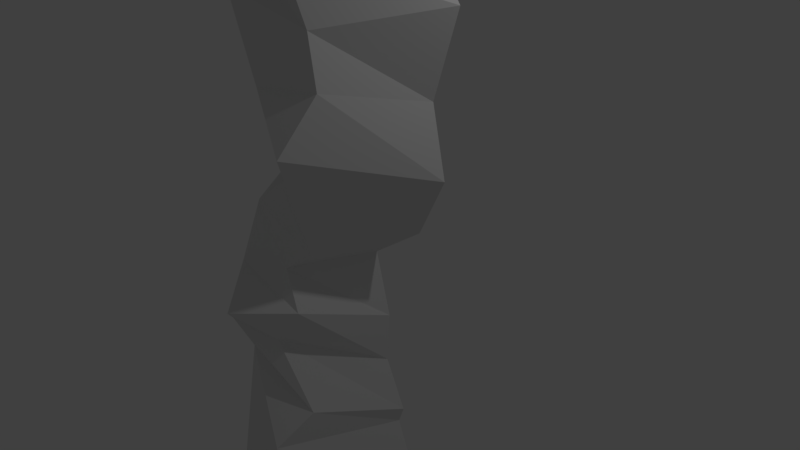 # Source: StraightLong.blend  (saved by Blender 2.79.0; exported with 4.5.12 LTS)
import bpy
from mathutils import Matrix  # noqa: F401  (used for matrix-valued properties, if any)

bpy.ops.wm.read_factory_settings(use_empty=True)
scene = bpy.context.scene
scene.name = 'Scene'

# ---- collections
col_collection_1 = bpy.data.collections.new('Collection 1'); scene.collection.children.link(col_collection_1)

# ---- materials (node trees are filled in below, after node groups)
mat_material = bpy.data.materials.new('Material')
mat_material.alpha_threshold = 0.0
mat_material.use_transparent_shadow = False
mat_material.roughness = 0.5
mat_material.line_color = (0.0, 0.0, 0.0, 1.0)

# ---- material node trees

# ---- world
world_world = bpy.data.worlds.new('World'); scene.world = world_world
world_world.color = (0.05088, 0.05088, 0.05088)
world_world.use_sun_shadow = False
world_world.sun_shadow_jitter_overblur = 0.0
world_world.cycles.sampling_method = 'MANUAL'

# ---- cameras
cam_camera = bpy.data.cameras.new('Camera')
cam_camera.clip_end = 100.0
cam_camera.lens = 35.0
cam_camera.sensor_width = 32.0
cam_camera.sensor_height = 18.0
cam_camera.ortho_scale = 7.314
cam_camera.dof.focus_distance = 0.0
cam_camera.dof.aperture_fstop = 128.0

# ---- lights
light_lamp = bpy.data.lights.new('Lamp', 'POINT')
light_lamp.transmission_factor = 0.0
light_lamp.cutoff_distance = 30.0
light_lamp.energy = 100.0
light_lamp.shadow_buffer_clip_start = 1.001
light_lamp.shadow_soft_size = 0.1
light_lamp.shadow_maximum_resolution = 0.006
light_lamp.use_absolute_resolution = True

# ---- meshes
me_cube = bpy.data.meshes.new('Cube')
me_cube.from_pydata([(1.0, -5.96e-08, -4.0), (0.5, -1.5, -4.0), (-0.5, -1.5, -4.0), (-1.0, 3.576e-07, -4.0), (1.0, -5.364e-07, 4.0), (0.5, -1.5, 4.0), (-0.5, -1.5, 4.0), (-1.0, 0.0, 4.0), (0.9938, -7.807e-08, -3.458), (0.5618, -1.719e-07, -2.355), (0.6475, -1.5e-07, -2.113), (0.3332, -1.831e-07, -1.462), (0.3808, -2.239e-07, -0.7542), (0.1522, -2.839e-07, 0.0969), (0.9143, -3.016e-07, 0.6337), (1.305, -3.526e-07, 1.418), (1.105, -4.177e-07, 2.307), (1.461, -5.108e-07, 3.404), (0.07132, -1.71, -3.025), (-0.00489, -1.624, -2.25), (0.2142, -1.176, -1.79), (-0.3669, -1.243, -0.929), (0.05227, -1.205, -0.3636), (-0.2812, -1.1, 0.0969), (0.1952, -1.062, 0.4431), (0.5857, -1.738, 1.942), (0.7477, -1.309, 2.603), (0.6715, -1.338, 3.235), (-0.4809, -1.71, -3.492), (-0.681, -1.671, -2.698), (-0.9763, -1.214, -1.323), (-1.005, -1.481, -0.7861), (-0.6334, -1.776, -0.4303), (-0.9763, -1.262, 0.01117), (-0.7286, -1.119, 0.8909), (0.05252, -1.29, 1.428), (0.03347, -1.548, 2.565), (-0.2428, -1.633, 3.578), (-1.198, 2.986e-07, -3.075), (-1.658, 2.417e-07, -2.167), (-1.461, 2.247e-07, -1.555), (-1.922, 1.966e-07, -0.8605), (-1.724, 1.265e-07, 0.1467), (-1.527, 1.603e-07, 0.3801), (-1.114, 9.805e-08, 1.329), (-0.2993, 7.962e-08, 1.952), (-0.3251, 3.185e-08, 2.792), (-0.7695, 3.759e-09, 3.487)], [], [(0, 1, 2, 3), (4, 7, 6, 5), (17, 4, 5, 27), (27, 5, 6, 37), (37, 6, 7, 47), (8, 0, 3, 38), (4, 17, 47, 7), (17, 16, 46, 47), (16, 15, 45, 46), (15, 14, 44, 45), (14, 13, 43, 44), (13, 12, 42, 43), (12, 11, 41, 42), (11, 10, 40, 41), (10, 9, 39, 40), (9, 8, 38, 39), (2, 28, 38, 3), (28, 29, 39, 38), (29, 30, 40, 39), (30, 31, 41, 40), (31, 32, 42, 41), (32, 33, 43, 42), (33, 34, 44, 43), (34, 35, 45, 44), (35, 36, 46, 45), (36, 37, 47, 46), (1, 18, 28, 2), (18, 19, 29, 28), (19, 20, 30, 29), (20, 21, 31, 30), (21, 22, 32, 31), (22, 23, 33, 32), (23, 24, 34, 33), (24, 25, 35, 34), (25, 26, 36, 35), (26, 27, 37, 36), (0, 8, 18, 1), (8, 9, 19, 18), (9, 10, 20, 19), (10, 11, 21, 20), (11, 12, 22, 21), (12, 13, 23, 22), (13, 14, 24, 23), (14, 15, 25, 24), (15, 16, 26, 25), (16, 17, 27, 26)])
me_cube.materials.append(mat_material)
me_cube.use_remesh_preserve_volume = False
me_cube.use_remesh_preserve_attributes = False
me_cube.use_mirror_vertex_groups = False
me_cube.update()

# ---- objects
ob_cube = bpy.data.objects.new('Cube', me_cube)
ob_lamp = bpy.data.objects.new('Lamp', light_lamp)
ob_camera = bpy.data.objects.new('Camera', cam_camera)

# ---- transforms, parenting, visibility, modifiers, constraints
ob_cube.location = (0.0, 0.0, 0.0)
ob_cube.lock_rotations_4d = False
ob_cube.empty_display_type = 'ARROWS'
ob_cube.lineart.crease_threshold = 0.0
ob_lamp.location = (4.076, 1.005, 5.904)
ob_lamp.rotation_euler = (0.6503, 0.05522, 1.866)
ob_lamp.lock_rotations_4d = False
ob_lamp.empty_display_type = 'ARROWS'
ob_lamp.color = (0.0, 0.0, 0.0, 0.0)
ob_lamp.lineart.crease_threshold = 0.0
ob_camera.location = (7.481, -6.508, 5.344)
ob_camera.rotation_euler = (1.109, 0.0, 0.8149)
ob_camera.lock_rotations_4d = False
ob_camera.empty_display_type = 'ARROWS'
ob_camera.color = (0.0, 0.0, 0.0, 0.0)
ob_camera.display_type = 'WIRE'
ob_camera.lineart.crease_threshold = 0.0

# ---- collection membership
col_collection_1.objects.link(ob_cube)
col_collection_1.objects.link(ob_lamp)
col_collection_1.objects.link(ob_camera)

# ---- scene / render settings (as saved in the file)
scene.camera = ob_camera
scene.frame_start = 1; scene.frame_end = 250; scene.frame_set(1)
scene.render.engine = 'BLENDER_EEVEE_NEXT'
scene.render.resolution_percentage = 50
scene.render.dither_intensity = 0.0
scene.cycles.use_denoising = False
scene.cycles.samples = 128
scene.cycles.sampling_pattern = 'TABULATED_SOBOL'
scene.cycles.use_adaptive_sampling = False
scene.cycles.use_light_tree = False
scene.cycles.blur_glossy = 0.0
scene.cycles.sample_clamp_indirect = 0.0
scene.view_settings.view_transform = 'Standard'
bpy.context.view_layer.update()
